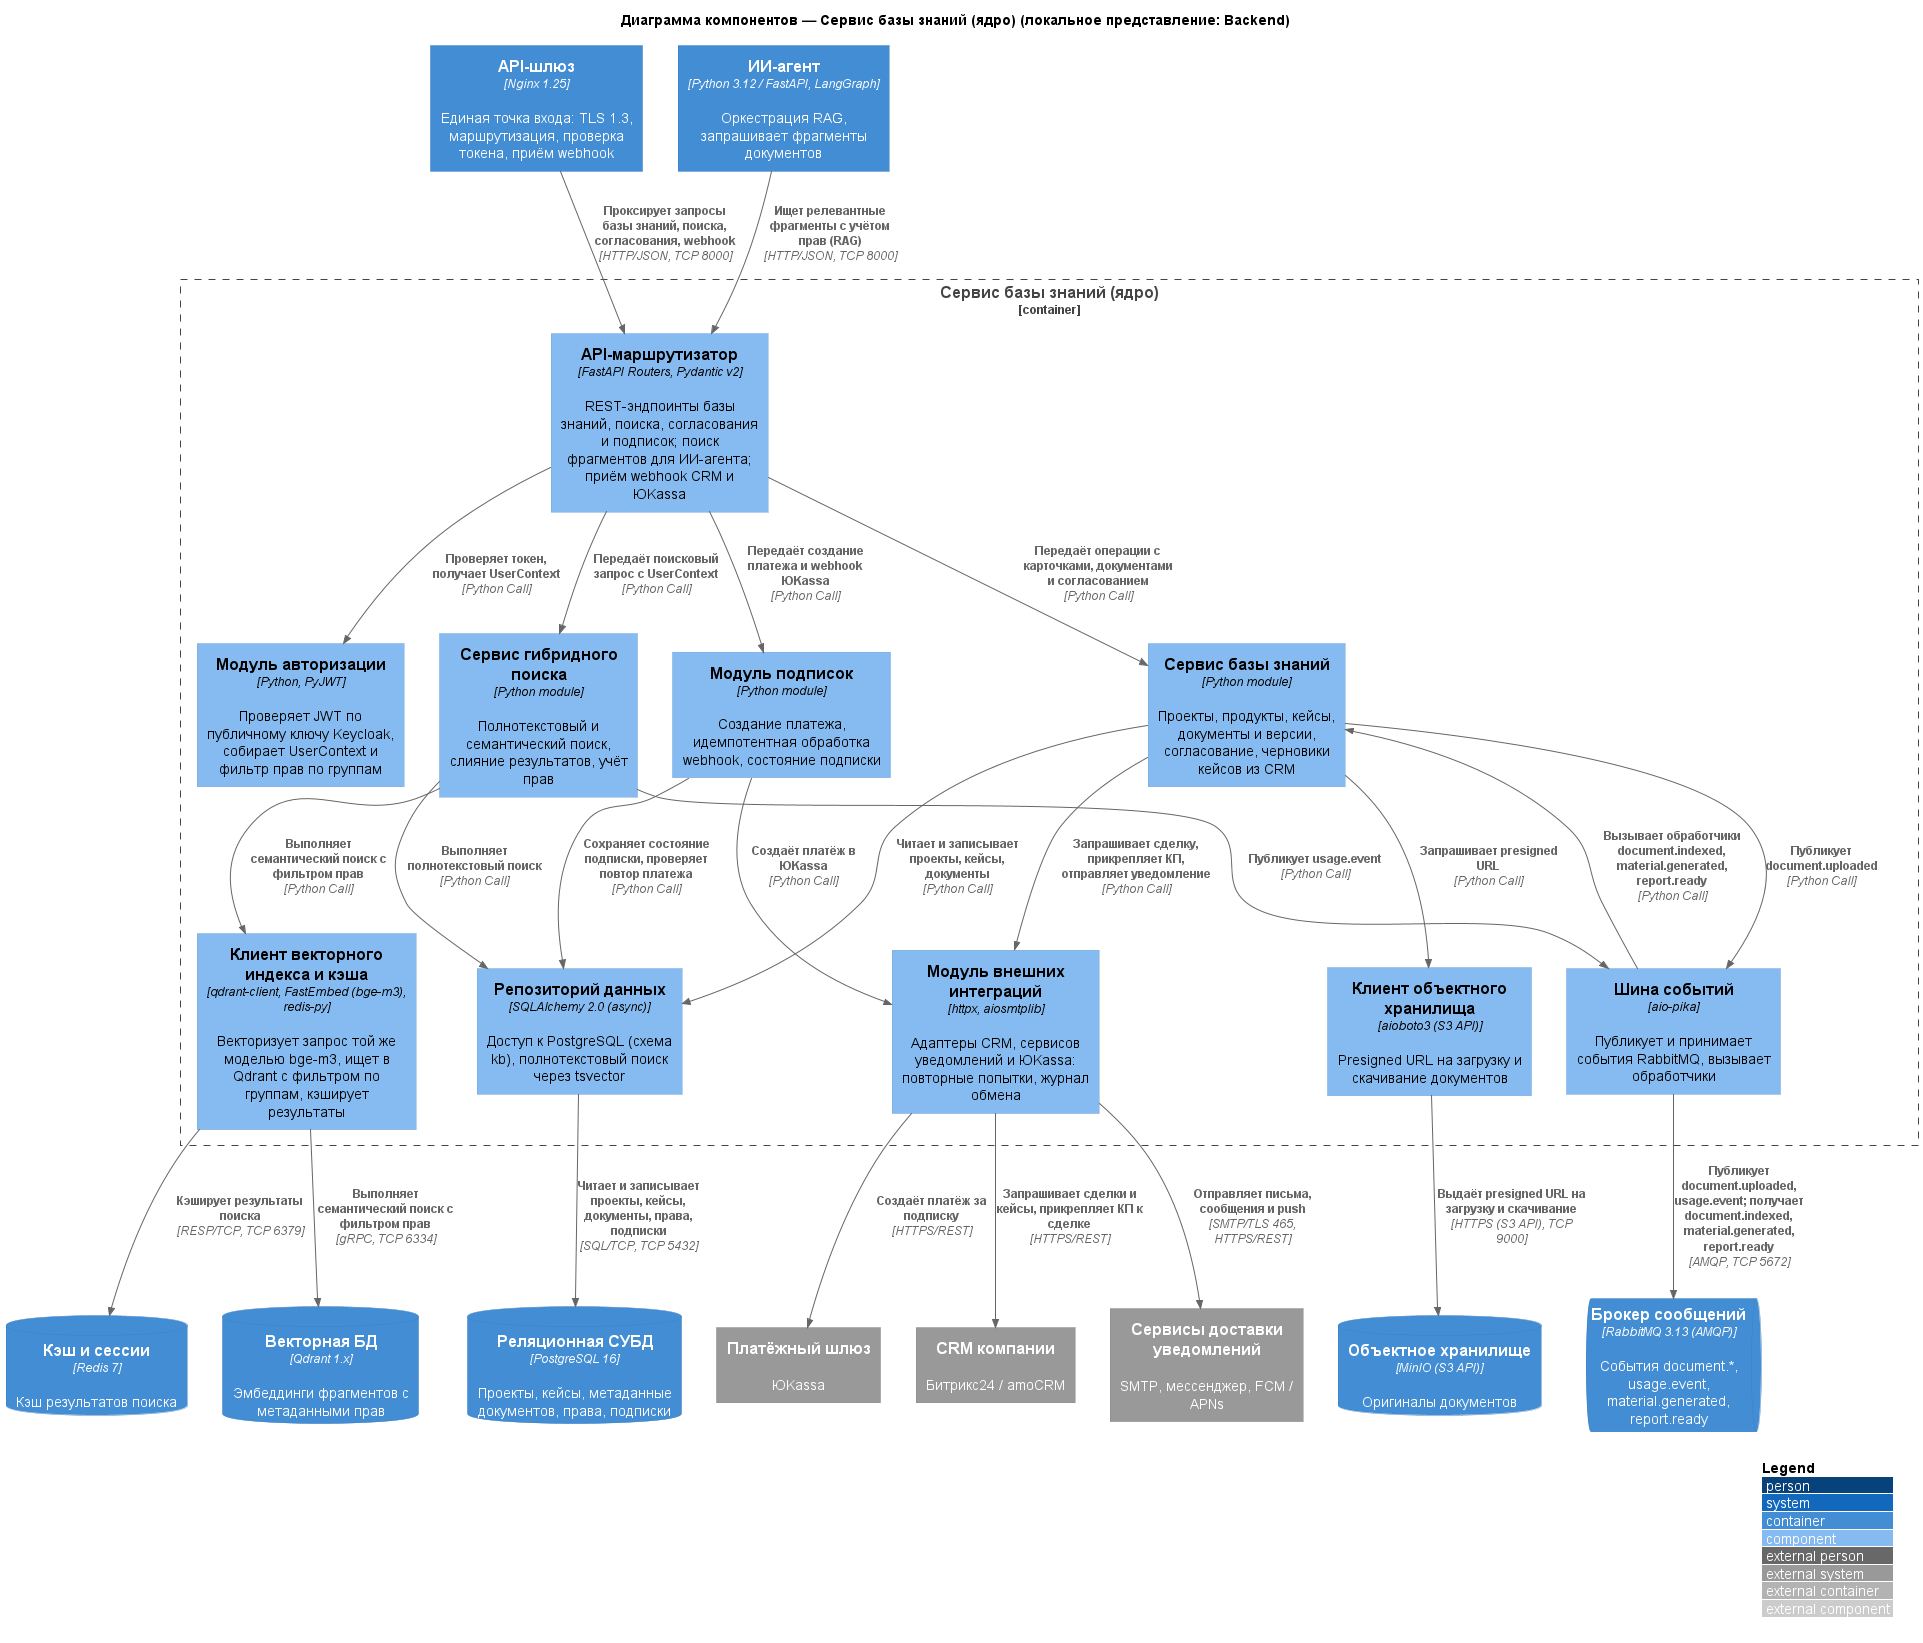

The diagram above was rendered by PlantUML. Its source (embedded in the PNG):
@startuml backend_components
!include https://raw.githubusercontent.com/plantuml-stdlib/C4-PlantUML/master/C4_Component.puml
LAYOUT_WITH_LEGEND()

title Диаграмма компонентов — Сервис базы знаний (ядро) (локальное представление: Backend)

' === ВЫЗЫВАЮЩИЕ КОНТЕЙНЕРЫ (ID из L2) ===
Container(api_gateway, "API-шлюз", "Nginx 1.25", "Единая точка входа: TLS 1.3, маршрутизация, проверка токена, приём webhook")
Container(agent_service, "ИИ-агент", "Python 3.12 / FastAPI, LangGraph", "Оркестрация RAG, запрашивает фрагменты документов")

Container_Boundary(core_api, "Сервис базы знаний (ядро)") {

    ' --- Слой представления ---
    Component(kb_api_comp, "API-маршрутизатор", "FastAPI Routers, Pydantic v2", "REST-эндпоинты базы знаний, поиска, согласования и подписок; поиск фрагментов для ИИ-агента; приём webhook CRM и ЮKassa")

    ' --- Сквозной модуль безопасности ---
    Component(auth_comp, "Модуль авторизации", "Python, PyJWT", "Проверяет JWT по публичному ключу Keycloak, собирает UserContext и фильтр прав по группам")

    ' --- Прикладной слой ---
    Component(kb_comp, "Сервис базы знаний", "Python module", "Проекты, продукты, кейсы, документы и версии, согласование, черновики кейсов из CRM")
    Component(search_comp, "Сервис гибридного поиска", "Python module", "Полнотекстовый и семантический поиск, слияние результатов, учёт прав")
    Component(billing_comp, "Модуль подписок", "Python module", "Создание платежа, идемпотентная обработка webhook, состояние подписки")

    ' --- Инфраструктурный слой ---
    Component(kb_repo_comp, "Репозиторий данных", "SQLAlchemy 2.0 (async)", "Доступ к PostgreSQL (схема kb), полнотекстовый поиск через tsvector")
    Component(index_comp, "Клиент векторного индекса и кэша", "qdrant-client, FastEmbed (bge-m3), redis-py", "Векторизует запрос той же моделью bge-m3, ищет в Qdrant с фильтром по группам, кэширует результаты")
    Component(storage_comp, "Клиент объектного хранилища", "aioboto3 (S3 API)", "Presigned URL на загрузку и скачивание документов")
    Component(event_comp, "Шина событий", "aio-pika", "Публикует и принимает события RabbitMQ, вызывает обработчики")
    Component(integration_comp, "Модуль внешних интеграций", "httpx, aiosmtplib", "Адаптеры CRM, сервисов уведомлений и ЮKassa: повторные попытки, журнал обмена")
}

' === ХРАНИЛИЩА И ИНФРАСТРУКТУРА (ID из L2) ===
ContainerDb(database, "Реляционная СУБД", "PostgreSQL 16", "Проекты, кейсы, метаданные документов, права, подписки")
ContainerDb(vector_db, "Векторная БД", "Qdrant 1.x", "Эмбеддинги фрагментов с метаданными прав")
ContainerDb(cache, "Кэш и сессии", "Redis 7", "Кэш результатов поиска")
ContainerDb(object_storage, "Объектное хранилище", "MinIO (S3 API)", "Оригиналы документов")
ContainerQueue(message_broker, "Брокер сообщений", "RabbitMQ 3.13 (AMQP)", "События document.*, usage.event, material.generated, report.ready")

' === ВНЕШНИЕ СИСТЕМЫ (ID из L2) ===
System_Ext(crm_system, "CRM компании", "Битрикс24 / amoCRM")
System_Ext(notification_gateway, "Сервисы доставки уведомлений", "SMTP, мессенджер, FCM / APNs")
System_Ext(payment_gateway, "Платёжный шлюз", "ЮKassa")

' === ВХОДЯЩИЕ СВЯЗИ (проброс связей L2) ===
' № инт. 22
Rel(api_gateway, kb_api_comp, "Проксирует запросы базы знаний, поиска, согласования, webhook", "HTTP/JSON, TCP 8000")
' № инт. 43
Rel(agent_service, kb_api_comp, "Ищет релевантные фрагменты с учётом прав (RAG)", "HTTP/JSON, TCP 8000")

' === ВНУТРЕННИЕ СВЯЗИ: ПРЕДСТАВЛЕНИЕ -> ПРИКЛАДНОЙ СЛОЙ ===
' внутр.
Rel(kb_api_comp, auth_comp, "Проверяет токен, получает UserContext", "Python Call")
' внутр.
Rel(kb_api_comp, kb_comp, "Передаёт операции с карточками, документами и согласованием", "Python Call")
' внутр.
Rel(kb_api_comp, search_comp, "Передаёт поисковый запрос с UserContext", "Python Call")
' внутр.
Rel(kb_api_comp, billing_comp, "Передаёт создание платежа и webhook ЮKassa", "Python Call")

' === ВНУТРЕННИЕ СВЯЗИ: ПРИКЛАДНОЙ -> ИНФРАСТРУКТУРНЫЙ СЛОЙ ===
' внутр.
Rel(kb_comp, kb_repo_comp, "Читает и записывает проекты, кейсы, документы", "Python Call")
' внутр.
Rel(kb_comp, storage_comp, "Запрашивает presigned URL", "Python Call")
' внутр.
Rel(kb_comp, event_comp, "Публикует document.uploaded", "Python Call")
' внутр.
Rel(kb_comp, integration_comp, "Запрашивает сделку, прикрепляет КП, отправляет уведомление", "Python Call")
' внутр.
Rel(search_comp, kb_repo_comp, "Выполняет полнотекстовый поиск", "Python Call")
' внутр.
Rel(search_comp, index_comp, "Выполняет семантический поиск с фильтром прав", "Python Call")
' внутр.
Rel(search_comp, event_comp, "Публикует usage.event", "Python Call")
' внутр.
Rel(billing_comp, kb_repo_comp, "Сохраняет состояние подписки, проверяет повтор платежа", "Python Call")
' внутр.
Rel(billing_comp, integration_comp, "Создаёт платёж в ЮKassa", "Python Call")
' внутр.
Rel(event_comp, kb_comp, "Вызывает обработчики document.indexed, material.generated, report.ready", "Python Call")

' === ИСХОДЯЩИЕ СВЯЗИ (проброс связей L2) ===
' № инт. 29
Rel(kb_repo_comp, database, "Читает и записывает проекты, кейсы, документы, права, подписки", "SQL/TCP, TCP 5432")
' № инт. 30
Rel(index_comp, vector_db, "Выполняет семантический поиск с фильтром прав", "gRPC, TCP 6334")
' № инт. 31
Rel(index_comp, cache, "Кэширует результаты поиска", "RESP/TCP, TCP 6379")
' № инт. 32
Rel(storage_comp, object_storage, "Выдаёт presigned URL на загрузку и скачивание", "HTTPS (S3 API), TCP 9000")
' № инт. 33
Rel(event_comp, message_broker, "Публикует document.uploaded, usage.event; получает document.indexed, material.generated, report.ready", "AMQP, TCP 5672")
' № инт. 34
Rel(integration_comp, crm_system, "Запрашивает сделки и кейсы, прикрепляет КП к сделке", "HTTPS/REST")
' № инт. 35
Rel(integration_comp, notification_gateway, "Отправляет письма, сообщения и push", "SMTP/TLS 465, HTTPS/REST")
' № инт. 36
Rel(integration_comp, payment_gateway, "Создаёт платёж за подписку", "HTTPS/REST")

@enduml